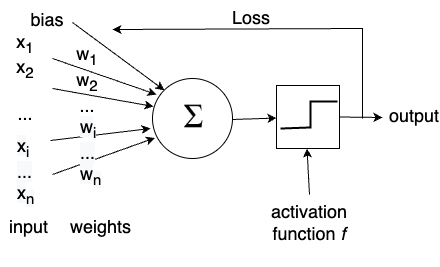

The diagram above was exported from draw.io. Its source (the exported page's mxGraphModel, read from the mxfile embedded in the PNG):
<mxGraphModel dx="1242" dy="677" grid="1" gridSize="10" guides="1" tooltips="1" connect="1" arrows="1" fold="1" page="1" pageScale="1" pageWidth="827" pageHeight="1169" math="0" shadow="0">
  <root>
    <mxCell id="0" />
    <mxCell id="1" parent="0" />
    <mxCell id="mOwIveXeiig52SYzkdEU-1" value="" style="ellipse;whiteSpace=wrap;html=1;aspect=fixed;" parent="1" vertex="1">
      <mxGeometry x="370" y="340" width="80" height="80" as="geometry" />
    </mxCell>
    <mxCell id="mOwIveXeiig52SYzkdEU-4" value="" style="endArrow=classic;html=1;rounded=0;entryX=0.05;entryY=0.2;entryDx=0;entryDy=0;entryPerimeter=0;" parent="1" target="mOwIveXeiig52SYzkdEU-1" edge="1">
      <mxGeometry width="50" height="50" relative="1" as="geometry">
        <mxPoint x="270" y="320" as="sourcePoint" />
        <mxPoint x="440" y="350" as="targetPoint" />
      </mxGeometry>
    </mxCell>
    <mxCell id="mOwIveXeiig52SYzkdEU-5" value="" style="endArrow=classic;html=1;rounded=0;entryX=0.013;entryY=0.35;entryDx=0;entryDy=0;entryPerimeter=0;" parent="1" target="mOwIveXeiig52SYzkdEU-1" edge="1">
      <mxGeometry width="50" height="50" relative="1" as="geometry">
        <mxPoint x="270" y="350" as="sourcePoint" />
        <mxPoint x="440" y="350" as="targetPoint" />
      </mxGeometry>
    </mxCell>
    <mxCell id="mOwIveXeiig52SYzkdEU-6" value="" style="endArrow=classic;html=1;rounded=0;" parent="1" edge="1">
      <mxGeometry width="50" height="50" relative="1" as="geometry">
        <mxPoint x="268" y="402" as="sourcePoint" />
        <mxPoint x="368" y="390" as="targetPoint" />
      </mxGeometry>
    </mxCell>
    <mxCell id="mOwIveXeiig52SYzkdEU-7" value="" style="endArrow=classic;html=1;rounded=0;" parent="1" edge="1">
      <mxGeometry width="50" height="50" relative="1" as="geometry">
        <mxPoint x="270" y="436" as="sourcePoint" />
        <mxPoint x="372.33032353620274" y="399.45345587992756" as="targetPoint" />
      </mxGeometry>
    </mxCell>
    <mxCell id="mOwIveXeiig52SYzkdEU-8" value="&lt;font style=&quot;font-size: 18px;&quot;&gt;x&lt;sub&gt;1&lt;/sub&gt;&lt;br&gt;x&lt;sub&gt;2&lt;/sub&gt;&lt;br&gt;&lt;br&gt;...&lt;br&gt;&lt;br&gt;&lt;/font&gt;" style="rounded=0;whiteSpace=wrap;html=1;fillColor=none;strokeColor=none;" parent="1" vertex="1">
      <mxGeometry x="218" y="290" width="50" height="120" as="geometry" />
    </mxCell>
    <mxCell id="mOwIveXeiig52SYzkdEU-9" value="&lt;font style=&quot;font-size: 18px;&quot;&gt;w&lt;sub&gt;1&lt;/sub&gt;&lt;br&gt;w&lt;sub&gt;2&lt;/sub&gt;&lt;br&gt;...&lt;br&gt;&lt;br&gt;&lt;/font&gt;" style="rounded=0;whiteSpace=wrap;html=1;fillColor=none;strokeColor=none;" parent="1" vertex="1">
      <mxGeometry x="280" y="291" width="50" height="122" as="geometry" />
    </mxCell>
    <mxCell id="mOwIveXeiig52SYzkdEU-10" value="&lt;meta charset=&quot;utf-8&quot;&gt;&lt;span style=&quot;color: rgb(0, 0, 0); font-family: Helvetica; font-size: 18px; font-style: normal; font-variant-ligatures: normal; font-variant-caps: normal; font-weight: 400; letter-spacing: normal; orphans: 2; text-align: center; text-indent: 0px; text-transform: none; widows: 2; word-spacing: 0px; -webkit-text-stroke-width: 0px; background-color: rgb(248, 249, 250); text-decoration-thickness: initial; text-decoration-style: initial; text-decoration-color: initial; float: none; display: inline !important;&quot;&gt;x&lt;/span&gt;&lt;sub style=&quot;color: rgb(0, 0, 0); font-family: Helvetica; font-style: normal; font-variant-ligatures: normal; font-variant-caps: normal; font-weight: 400; letter-spacing: normal; orphans: 2; text-align: center; text-indent: 0px; text-transform: none; widows: 2; word-spacing: 0px; -webkit-text-stroke-width: 0px; background-color: rgb(248, 249, 250); text-decoration-thickness: initial; text-decoration-style: initial; text-decoration-color: initial;&quot;&gt;i&lt;br&gt;&lt;/sub&gt;&lt;span style=&quot;color: rgb(0, 0, 0); font-family: Helvetica; font-size: 18px; font-style: normal; font-variant-ligatures: normal; font-variant-caps: normal; font-weight: 400; letter-spacing: normal; orphans: 2; text-align: center; text-indent: 0px; text-transform: none; widows: 2; word-spacing: 0px; -webkit-text-stroke-width: 0px; background-color: rgb(248, 249, 250); text-decoration-thickness: initial; text-decoration-style: initial; text-decoration-color: initial; float: none; display: inline !important;&quot;&gt;...&lt;/span&gt;&lt;br style=&quot;color: rgb(0, 0, 0); font-family: Helvetica; font-size: 18px; font-style: normal; font-variant-ligatures: normal; font-variant-caps: normal; font-weight: 400; letter-spacing: normal; orphans: 2; text-align: center; text-indent: 0px; text-transform: none; widows: 2; word-spacing: 0px; -webkit-text-stroke-width: 0px; background-color: rgb(248, 249, 250); text-decoration-thickness: initial; text-decoration-style: initial; text-decoration-color: initial;&quot;&gt;&lt;span style=&quot;color: rgb(0, 0, 0); font-family: Helvetica; font-size: 18px; font-style: normal; font-variant-ligatures: normal; font-variant-caps: normal; font-weight: 400; letter-spacing: normal; orphans: 2; text-align: center; text-indent: 0px; text-transform: none; widows: 2; word-spacing: 0px; -webkit-text-stroke-width: 0px; background-color: rgb(248, 249, 250); text-decoration-thickness: initial; text-decoration-style: initial; text-decoration-color: initial; float: none; display: inline !important;&quot;&gt;x&lt;/span&gt;&lt;sub style=&quot;color: rgb(0, 0, 0); font-family: Helvetica; font-style: normal; font-variant-ligatures: normal; font-variant-caps: normal; font-weight: 400; letter-spacing: normal; orphans: 2; text-align: center; text-indent: 0px; text-transform: none; widows: 2; word-spacing: 0px; -webkit-text-stroke-width: 0px; background-color: rgb(248, 249, 250); text-decoration-thickness: initial; text-decoration-style: initial; text-decoration-color: initial;&quot;&gt;n&lt;/sub&gt;" style="text;whiteSpace=wrap;html=1;fontSize=18;" parent="1" vertex="1">
      <mxGeometry x="233" y="390" width="30" height="90" as="geometry" />
    </mxCell>
    <mxCell id="mOwIveXeiig52SYzkdEU-11" value="&lt;meta charset=&quot;utf-8&quot;&gt;&lt;span style=&quot;color: rgb(0, 0, 0); font-family: Helvetica; font-size: 18px; font-style: normal; font-variant-ligatures: normal; font-variant-caps: normal; font-weight: 400; letter-spacing: normal; orphans: 2; text-align: center; text-indent: 0px; text-transform: none; widows: 2; word-spacing: 0px; -webkit-text-stroke-width: 0px; background-color: rgb(248, 249, 250); text-decoration-thickness: initial; text-decoration-style: initial; text-decoration-color: initial; float: none; display: inline !important;&quot;&gt;w&lt;/span&gt;&lt;sub style=&quot;color: rgb(0, 0, 0); font-family: Helvetica; font-style: normal; font-variant-ligatures: normal; font-variant-caps: normal; font-weight: 400; letter-spacing: normal; orphans: 2; text-align: center; text-indent: 0px; text-transform: none; widows: 2; word-spacing: 0px; -webkit-text-stroke-width: 0px; background-color: rgb(248, 249, 250); text-decoration-thickness: initial; text-decoration-style: initial; text-decoration-color: initial;&quot;&gt;i&lt;br&gt;&lt;/sub&gt;&lt;span style=&quot;color: rgb(0, 0, 0); font-family: Helvetica; font-size: 18px; font-style: normal; font-variant-ligatures: normal; font-variant-caps: normal; font-weight: 400; letter-spacing: normal; orphans: 2; text-align: center; text-indent: 0px; text-transform: none; widows: 2; word-spacing: 0px; -webkit-text-stroke-width: 0px; background-color: rgb(248, 249, 250); text-decoration-thickness: initial; text-decoration-style: initial; text-decoration-color: initial; float: none; display: inline !important;&quot;&gt;...&lt;/span&gt;&lt;br style=&quot;color: rgb(0, 0, 0); font-family: Helvetica; font-size: 18px; font-style: normal; font-variant-ligatures: normal; font-variant-caps: normal; font-weight: 400; letter-spacing: normal; orphans: 2; text-align: center; text-indent: 0px; text-transform: none; widows: 2; word-spacing: 0px; -webkit-text-stroke-width: 0px; background-color: rgb(248, 249, 250); text-decoration-thickness: initial; text-decoration-style: initial; text-decoration-color: initial;&quot;&gt;&lt;span style=&quot;color: rgb(0, 0, 0); font-family: Helvetica; font-size: 18px; font-style: normal; font-variant-ligatures: normal; font-variant-caps: normal; font-weight: 400; letter-spacing: normal; orphans: 2; text-align: center; text-indent: 0px; text-transform: none; widows: 2; word-spacing: 0px; -webkit-text-stroke-width: 0px; background-color: rgb(248, 249, 250); text-decoration-thickness: initial; text-decoration-style: initial; text-decoration-color: initial; float: none; display: inline !important;&quot;&gt;w&lt;/span&gt;&lt;sub style=&quot;color: rgb(0, 0, 0); font-family: Helvetica; font-style: normal; font-variant-ligatures: normal; font-variant-caps: normal; font-weight: 400; letter-spacing: normal; orphans: 2; text-align: center; text-indent: 0px; text-transform: none; widows: 2; word-spacing: 0px; -webkit-text-stroke-width: 0px; background-color: rgb(248, 249, 250); text-decoration-thickness: initial; text-decoration-style: initial; text-decoration-color: initial;&quot;&gt;n&lt;/sub&gt;" style="text;whiteSpace=wrap;html=1;fontSize=18;" parent="1" vertex="1">
      <mxGeometry x="296" y="371" width="50" height="100" as="geometry" />
    </mxCell>
    <mxCell id="mOwIveXeiig52SYzkdEU-12" value="&lt;div style=&quot;text-align: center;&quot;&gt;&lt;span style=&quot;background-color: initial;&quot;&gt;input&lt;/span&gt;&lt;/div&gt;" style="text;whiteSpace=wrap;html=1;fontSize=18;" parent="1" vertex="1">
      <mxGeometry x="225" y="471" width="50" height="40" as="geometry" />
    </mxCell>
    <mxCell id="mOwIveXeiig52SYzkdEU-13" value="" style="endArrow=classic;html=1;rounded=0;exitX=1;exitY=0.5;exitDx=0;exitDy=0;" parent="1" target="mOwIveXeiig52SYzkdEU-19" edge="1">
      <mxGeometry width="50" height="50" relative="1" as="geometry">
        <mxPoint x="450" y="381" as="sourcePoint" />
        <mxPoint x="494" y="382.5" as="targetPoint" />
      </mxGeometry>
    </mxCell>
    <mxCell id="mOwIveXeiig52SYzkdEU-14" value="&lt;div style=&quot;text-align: center;&quot;&gt;&lt;span style=&quot;background-color: initial;&quot;&gt;output&lt;/span&gt;&lt;/div&gt;" style="text;whiteSpace=wrap;html=1;fontSize=18;" parent="1" vertex="1">
      <mxGeometry x="605" y="360" width="50" height="46" as="geometry" />
    </mxCell>
    <mxCell id="mOwIveXeiig52SYzkdEU-17" value="&lt;div style=&quot;text-align: center;&quot;&gt;&lt;span style=&quot;background-color: initial;&quot;&gt;weights&lt;/span&gt;&lt;/div&gt;" style="text;whiteSpace=wrap;html=1;fontSize=18;" parent="1" vertex="1">
      <mxGeometry x="286" y="471" width="50" height="40" as="geometry" />
    </mxCell>
    <mxCell id="mOwIveXeiig52SYzkdEU-19" value="" style="whiteSpace=wrap;html=1;aspect=fixed;fontSize=18;fillColor=none;" parent="1" vertex="1">
      <mxGeometry x="494" y="347" width="63" height="63" as="geometry" />
    </mxCell>
    <mxCell id="mOwIveXeiig52SYzkdEU-20" value="" style="endArrow=classic;html=1;rounded=0;exitX=1;exitY=0.5;exitDx=0;exitDy=0;" parent="1" source="mOwIveXeiig52SYzkdEU-19" edge="1">
      <mxGeometry width="50" height="50" relative="1" as="geometry">
        <mxPoint x="460" y="390" as="sourcePoint" />
        <mxPoint x="600" y="379" as="targetPoint" />
      </mxGeometry>
    </mxCell>
    <mxCell id="mOwIveXeiig52SYzkdEU-23" value="" style="shape=image;verticalLabelPosition=bottom;labelBackgroundColor=default;verticalAlign=top;aspect=fixed;imageAspect=0;image=https://upload.wikimedia.org/wikipedia/commons/thumb/e/e7/Greek_uc_sigma.svg/800px-Greek_uc_sigma.svg.png;" parent="1" vertex="1">
      <mxGeometry x="395" y="363" width="34" height="34" as="geometry" />
    </mxCell>
    <mxCell id="mOwIveXeiig52SYzkdEU-24" value="" style="endArrow=none;html=1;rounded=0;fontSize=18;strokeWidth=2;" parent="1" edge="1">
      <mxGeometry width="50" height="50" relative="1" as="geometry">
        <mxPoint x="498" y="390" as="sourcePoint" />
        <mxPoint x="555" y="363" as="targetPoint" />
        <Array as="points">
          <mxPoint x="528" y="389" />
          <mxPoint x="528" y="363" />
        </Array>
      </mxGeometry>
    </mxCell>
    <mxCell id="mOwIveXeiig52SYzkdEU-26" value="&lt;div style=&quot;&quot;&gt;&lt;span style=&quot;background-color: initial;&quot;&gt;bias&lt;/span&gt;&lt;/div&gt;" style="text;whiteSpace=wrap;html=1;fontSize=18;align=center;" parent="1" vertex="1">
      <mxGeometry x="240" y="264" width="50" height="40" as="geometry" />
    </mxCell>
    <mxCell id="mOwIveXeiig52SYzkdEU-27" value="" style="endArrow=classic;html=1;rounded=0;strokeWidth=1;fontSize=18;entryX=0;entryY=0;entryDx=0;entryDy=0;exitX=1;exitY=0.5;exitDx=0;exitDy=0;" parent="1" source="mOwIveXeiig52SYzkdEU-26" target="mOwIveXeiig52SYzkdEU-1" edge="1">
      <mxGeometry width="50" height="50" relative="1" as="geometry">
        <mxPoint x="370" y="490" as="sourcePoint" />
        <mxPoint x="420" y="440" as="targetPoint" />
      </mxGeometry>
    </mxCell>
    <mxCell id="mOwIveXeiig52SYzkdEU-29" value="&lt;div style=&quot;&quot;&gt;&lt;span style=&quot;background-color: initial;&quot;&gt;activation function &lt;i&gt;f&lt;/i&gt;&lt;/span&gt;&lt;/div&gt;&lt;div style=&quot;&quot;&gt;&lt;span style=&quot;background-color: initial;&quot;&gt;&lt;br&gt;&lt;/span&gt;&lt;/div&gt;" style="text;whiteSpace=wrap;html=1;fontSize=18;align=center;" parent="1" vertex="1">
      <mxGeometry x="494" y="456" width="66" height="44" as="geometry" />
    </mxCell>
    <mxCell id="mOwIveXeiig52SYzkdEU-30" value="" style="endArrow=classic;html=1;rounded=0;strokeWidth=1;fontSize=18;entryX=0.5;entryY=1;entryDx=0;entryDy=0;exitX=0.5;exitY=0;exitDx=0;exitDy=0;" parent="1" source="mOwIveXeiig52SYzkdEU-29" edge="1">
      <mxGeometry width="50" height="50" relative="1" as="geometry">
        <mxPoint x="525" y="461" as="sourcePoint" />
        <mxPoint x="524.5" y="410" as="targetPoint" />
      </mxGeometry>
    </mxCell>
    <mxCell id="y7Ey41pn6FA6Qf2K7uJo-1" value="" style="endArrow=classic;html=1;rounded=0;entryX=1;entryY=0;entryDx=0;entryDy=0;" edge="1" parent="1" target="mOwIveXeiig52SYzkdEU-9">
      <mxGeometry width="50" height="50" relative="1" as="geometry">
        <mxPoint x="580" y="380" as="sourcePoint" />
        <mxPoint x="450" y="370" as="targetPoint" />
        <Array as="points">
          <mxPoint x="580" y="290" />
        </Array>
      </mxGeometry>
    </mxCell>
    <mxCell id="y7Ey41pn6FA6Qf2K7uJo-2" value="&lt;div style=&quot;&quot;&gt;Loss&lt;/div&gt;" style="text;whiteSpace=wrap;html=1;fontSize=18;align=center;" vertex="1" parent="1">
      <mxGeometry x="444" y="262" width="50" height="40" as="geometry" />
    </mxCell>
  </root>
</mxGraphModel>